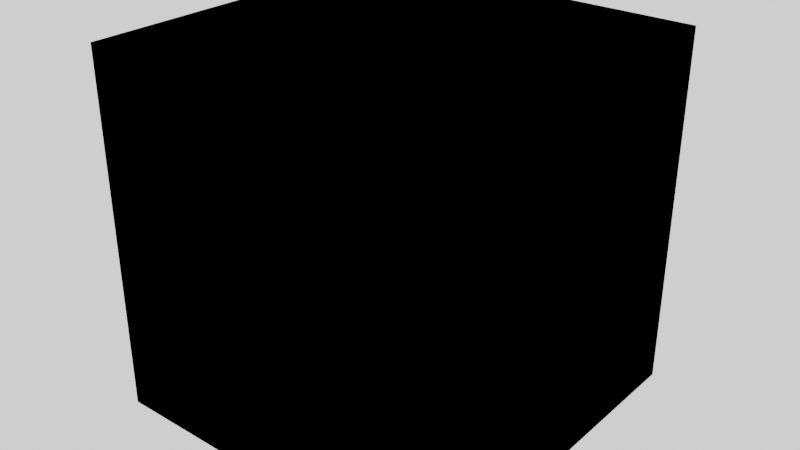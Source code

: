 # Source: node_groups.blend  (saved by Blender 3.2.14; exported with 4.5.12 LTS)
import bpy
from mathutils import Matrix  # noqa: F401  (used for matrix-valued properties, if any)

bpy.ops.wm.read_factory_settings(use_empty=True)
scene = bpy.context.scene
scene.name = 'Scene'

# ---- materials (node trees are filled in below, after node groups)
mat_bb_shader_nodes = bpy.data.materials.new('bb_shader_nodes')

# ---- node groups
ng_shadernodemapping = bpy.data.node_groups.new('ShaderNodeMapping', 'GeometryNodeTree')
_s = ng_shadernodemapping.interface.new_socket(name='Vector', in_out='OUTPUT', socket_type='NodeSocketVector')
_s = ng_shadernodemapping.interface.new_socket(name='Vector', in_out='INPUT', socket_type='NodeSocketVector')
_s.min_value = -1e+04
_s.max_value = 1e+04
_s = ng_shadernodemapping.interface.new_socket(name='Location', in_out='INPUT', socket_type='NodeSocketVector')
_s.min_value = -1e+04
_s.max_value = 1e+04
_s = ng_shadernodemapping.interface.new_socket(name='Rotation', in_out='INPUT', socket_type='NodeSocketVector')
_s.subtype = 'EULER'
_s = ng_shadernodemapping.interface.new_socket(name='Scale', in_out='INPUT', socket_type='NodeSocketVector')
_s.default_value = (1.0, 1.0, 1.0)
_s.min_value = -1e+04
_s.max_value = 1e+04
_N = ng_shadernodemapping.nodes; _L = ng_shadernodemapping.links
n0 = _N.new('ShaderNodeVectorMath'); n0.name = 'Vector Math.001'; n0.location = (100, 80)
n0.operation = 'MULTIPLY'
n1 = _N.new('NodeGroupOutput'); n1.name = 'Group Output'; n1.location = (340, 80)
n2 = _N.new('NodeGroupInput'); n2.name = 'Group Input'; n2.location = (-820, 80)
n3 = _N.new('ShaderNodeVectorRotate'); n3.name = 'Vector Rotate'; n3.location = (-340, 240)
n3.rotation_type = 'EULER_XYZ'
n4 = _N.new('ShaderNodeVectorMath'); n4.name = 'Vector Math'; n4.location = (-120, 80)
_L.new(n2.outputs[0], n3.inputs[0])
_L.new(n0.outputs[0], n1.inputs[0])
_L.new(n4.outputs[0], n0.inputs[0])
_L.new(n3.outputs[0], n4.inputs[0])
_L.new(n2.outputs[2], n3.inputs[4])
_L.new(n2.outputs[3], n0.inputs[1])
_L.new(n2.outputs[1], n4.inputs[1])
n1.is_active_output = True
ng_shadernodenewgeometry = bpy.data.node_groups.new('ShaderNodeNewGeometry', 'GeometryNodeTree')
_s = ng_shadernodenewgeometry.interface.new_socket(name='Position', in_out='OUTPUT', socket_type='NodeSocketVector')
_s = ng_shadernodenewgeometry.interface.new_socket(name='Normal', in_out='OUTPUT', socket_type='NodeSocketVector')
_s = ng_shadernodenewgeometry.interface.new_socket(name='Tangent', in_out='OUTPUT', socket_type='NodeSocketVector')
_s = ng_shadernodenewgeometry.interface.new_socket(name='True Normal', in_out='OUTPUT', socket_type='NodeSocketVector')
_s = ng_shadernodenewgeometry.interface.new_socket(name='Incoming', in_out='OUTPUT', socket_type='NodeSocketVector')
_s = ng_shadernodenewgeometry.interface.new_socket(name='Parametric', in_out='OUTPUT', socket_type='NodeSocketVector')
_s = ng_shadernodenewgeometry.interface.new_socket(name='Backfacing', in_out='OUTPUT', socket_type='NodeSocketFloat')
_s = ng_shadernodenewgeometry.interface.new_socket(name='Pointiness', in_out='OUTPUT', socket_type='NodeSocketFloat')
_s = ng_shadernodenewgeometry.interface.new_socket(name='Random Per Island', in_out='OUTPUT', socket_type='NodeSocketFloat')
_N = ng_shadernodenewgeometry.nodes; _L = ng_shadernodenewgeometry.links
n0 = _N.new('NodeGroupInput'); n0.name = 'Group Input'; n0.location = (-200, 0)
n1 = _N.new('NodeGroupOutput'); n1.name = 'Group Output'; n1.location = (194, 0)
n1.inputs[6].default_value = 0.0
n1.inputs[7].default_value = 0.0
n1.inputs[8].default_value = 0.0
n2 = _N.new('GeometryNodeInputPosition'); n2.name = 'Position'; n2.location = (0, 0)
n2.width = 144
_L.new(n2.outputs[0], n1.inputs[0])
_L.new(n2.outputs[0], n1.inputs[1])
_L.new(n2.outputs[0], n1.inputs[2])
_L.new(n2.outputs[0], n1.inputs[3])
_L.new(n2.outputs[0], n1.inputs[4])
_L.new(n2.outputs[0], n1.inputs[5])
n1.is_active_output = True
ng_shadernodebrightcontrast = bpy.data.node_groups.new('ShaderNodeBrightContrast', 'GeometryNodeTree')
_s = ng_shadernodebrightcontrast.interface.new_socket(name='Color', in_out='OUTPUT', socket_type='NodeSocketColor')
_s.default_value = (0.0, 0.0, 0.0, 0.0)
_s = ng_shadernodebrightcontrast.interface.new_socket(name='Color', in_out='INPUT', socket_type='NodeSocketColor')
_s = ng_shadernodebrightcontrast.interface.new_socket(name='Bright', in_out='INPUT', socket_type='NodeSocketFloat')
_s = ng_shadernodebrightcontrast.interface.new_socket(name='Contrast', in_out='INPUT', socket_type='NodeSocketFloat')
_s.min_value = -1e+04
_s.max_value = 1e+04
_N = ng_shadernodebrightcontrast.nodes; _L = ng_shadernodebrightcontrast.links
n0 = _N.new('ShaderNodeMath'); n0.name = 'Math'; n0.location = (-300, -120)
n0.operation = 'MULTIPLY'
n0.inputs[0].default_value = 259.0
n1 = _N.new('ShaderNodeMath'); n1.name = 'Math.004'; n1.location = (-300, -300)
n1.operation = 'MULTIPLY'
n1.inputs[0].default_value = 255.0
n2 = _N.new('ShaderNodeMath'); n2.name = 'Math.003'; n2.location = (-480, -300)
n2.operation = 'SUBTRACT'
n2.inputs[0].default_value = 259.0
n3 = _N.new('ShaderNodeMath'); n3.name = 'Math.001'; n3.location = (-480, -120)
n3.inputs[0].default_value = 255.0
n4 = _N.new('ShaderNodeMath'); n4.name = 'Math.002'; n4.location = (-120, -120)
n4.operation = 'DIVIDE'
n5 = _N.new('ShaderNodeMix'); n5.name = 'Mix.001'; n5.location = (80, -120)
n5.data_type = 'RGBA'
n5.blend_type = 'SUBTRACT'
n5.inputs[0].default_value = 1.0
n6 = _N.new('ShaderNodeMix'); n6.name = 'Mix.002'; n6.location = (260, -120)
n6.data_type = 'RGBA'
n6.blend_type = 'MULTIPLY'
n6.inputs[0].default_value = 1.0
n7 = _N.new('NodeReroute'); n7.name = 'Reroute'; n7.location = (-520, -200)
n7.width = 16
n7.socket_idname = 'NodeSocketFloat'
n8 = _N.new('ShaderNodeValue'); n8.name = 'Value.002'; n8.location = (-120, -300)
n8.width = 130
n8.outputs[0].default_value = 128.0
n9 = _N.new('NodeGroupInput'); n9.name = 'Group Input'; n9.location = (-720, -40)
n10 = _N.new('ShaderNodeMix'); n10.name = 'Mix'; n10.location = (-120, 100)
n10.data_type = 'RGBA'
n10.blend_type = 'ADD'
n10.inputs[0].default_value = 1.0
n11 = _N.new('ShaderNodeMix'); n11.name = 'Mix.003'; n11.location = (460, -120)
n11.data_type = 'RGBA'
n11.blend_type = 'ADD'
n11.inputs[0].default_value = 1.0
n12 = _N.new('NodeGroupOutput'); n12.name = 'Group Output'; n12.location = (680, -120)
_L.new(n9.outputs[0], n10.inputs[6])
_L.new(n9.outputs[1], n10.inputs[7])
_L.new(n9.outputs[2], n7.inputs[0])
_L.new(n3.outputs[0], n0.inputs[1])
_L.new(n0.outputs[0], n4.inputs[0])
_L.new(n2.outputs[0], n1.inputs[1])
_L.new(n1.outputs[0], n4.inputs[1])
_L.new(n7.outputs[0], n3.inputs[1])
_L.new(n7.outputs[0], n2.inputs[1])
_L.new(n8.outputs[0], n5.inputs[7])
_L.new(n4.outputs[0], n6.inputs[7])
_L.new(n5.outputs[2], n6.inputs[6])
_L.new(n8.outputs[0], n11.inputs[7])
_L.new(n6.outputs[2], n11.inputs[6])
_L.new(n10.outputs[2], n5.inputs[6])
_L.new(n11.outputs[2], n12.inputs[0])
n12.is_active_output = True
ng_shadernodetexcoord = bpy.data.node_groups.new('ShaderNodeTexCoord', 'GeometryNodeTree')
_s = ng_shadernodetexcoord.interface.new_socket(name='Generated', in_out='OUTPUT', socket_type='NodeSocketVector')
_s = ng_shadernodetexcoord.interface.new_socket(name='Normal', in_out='OUTPUT', socket_type='NodeSocketVector')
_s = ng_shadernodetexcoord.interface.new_socket(name='UV', in_out='OUTPUT', socket_type='NodeSocketVector')
_s = ng_shadernodetexcoord.interface.new_socket(name='Object', in_out='OUTPUT', socket_type='NodeSocketVector')
_s = ng_shadernodetexcoord.interface.new_socket(name='Camera', in_out='OUTPUT', socket_type='NodeSocketVector')
_s = ng_shadernodetexcoord.interface.new_socket(name='Window', in_out='OUTPUT', socket_type='NodeSocketVector')
_s = ng_shadernodetexcoord.interface.new_socket(name='Reflection', in_out='OUTPUT', socket_type='NodeSocketVector')
_N = ng_shadernodetexcoord.nodes; _L = ng_shadernodetexcoord.links
n0 = _N.new('NodeGroupInput'); n0.name = 'Group Input'; n0.location = (-200, 0)
n1 = _N.new('NodeGroupOutput'); n1.name = 'Group Output'; n1.location = (444, 0)
n2 = _N.new('GeometryNodeInputPosition'); n2.name = 'Position'; n2.location = (0, 0)
n2.width = 144
n3 = _N.new('ShaderNodeVectorMath'); n3.name = 'Vector Math'; n3.location = (221, 0)
n3.hide = True
n3.operation = 'DIVIDE'
n3.inputs[1].default_value = (2.0, 2.0, 2.0)
_L.new(n3.outputs[0], n1.inputs[0])
_L.new(n2.outputs[0], n1.inputs[1])
_L.new(n2.outputs[0], n1.inputs[2])
_L.new(n2.outputs[0], n1.inputs[3])
_L.new(n2.outputs[0], n1.inputs[4])
_L.new(n2.outputs[0], n1.inputs[5])
_L.new(n2.outputs[0], n1.inputs[6])
_L.new(n2.outputs[0], n3.inputs[0])
n1.is_active_output = True
ng_shadernodedisplacement = bpy.data.node_groups.new('ShaderNodeDisplacement', 'GeometryNodeTree')
_s = ng_shadernodedisplacement.interface.new_socket(name='Vector', in_out='OUTPUT', socket_type='NodeSocketVector')
_s = ng_shadernodedisplacement.interface.new_socket(name='Height', in_out='INPUT', socket_type='NodeSocketFloat')
_s.min_value = -1e+04
_s.max_value = 1e+04
_s = ng_shadernodedisplacement.interface.new_socket(name='Midlevel', in_out='INPUT', socket_type='NodeSocketFloat')
_s.default_value = 0.5
_s.min_value = -1e+04
_s.max_value = 1e+04
_s = ng_shadernodedisplacement.interface.new_socket(name='Scale', in_out='INPUT', socket_type='NodeSocketFloat')
_s.default_value = 1.0
_s = ng_shadernodedisplacement.interface.new_socket(name='Normal (not used)', in_out='INPUT', socket_type='NodeSocketVector')
_N = ng_shadernodedisplacement.nodes; _L = ng_shadernodedisplacement.links
n0 = _N.new('ShaderNodeVectorMath'); n0.name = 'Vector Math'; n0.location = (-40, -100)
n0.operation = 'MULTIPLY'
n1 = _N.new('ShaderNodeVectorMath'); n1.name = 'Vector Math.001'; n1.location = (180, -100)
n1.operation = 'SCALE'
n2 = _N.new('NodeGroupInput'); n2.name = 'Group Input'; n2.location = (-500, 0)
n3 = _N.new('ShaderNodeMath'); n3.name = 'Math'; n3.location = (-260, -100)
n4 = _N.new('GeometryNodeInputNormal'); n4.name = 'Normal'; n4.location = (-40, -20)
n4.legacy_corner_normals = True
n5 = _N.new('NodeGroupOutput'); n5.name = 'Group Output'; n5.location = (440, -20)
_L.new(n2.outputs[0], n0.inputs[3])
_L.new(n4.outputs[0], n0.inputs[0])
_L.new(n0.outputs[0], n1.inputs[0])
_L.new(n3.outputs[0], n0.inputs[1])
_L.new(n2.outputs[2], n1.inputs[3])
_L.new(n1.outputs[0], n5.inputs[0])
_L.new(n2.outputs[0], n3.inputs[0])
_L.new(n2.outputs[1], n3.inputs[1])
n5.is_active_output = True
ng_bb_geo_nodes = bpy.data.node_groups.new('bb_geo_nodes', 'GeometryNodeTree')
_s = ng_bb_geo_nodes.interface.new_socket(name='Geometry', in_out='OUTPUT', socket_type='NodeSocketGeometry')
_s = ng_bb_geo_nodes.interface.new_socket(name='Geometry', in_out='INPUT', socket_type='NodeSocketGeometry')
ng_bb_geo_nodes.is_modifier = True
_N = ng_bb_geo_nodes.nodes; _L = ng_bb_geo_nodes.links
n0 = _N.new('GeometryNodeGroup'); n0.name = 'Group'; n0.location = (-360, 120)
n0.width = 158
n0.node_tree = ng_shadernodemapping
n0.inputs[0].default_value = (0.0, 0.0, 0.0)
n0.inputs[1].default_value = (0.0, 0.0, 0.0)
n0.inputs[2].default_value = (0.0, 0.0, 0.0)
n0.inputs[3].default_value = (1.0, 1.0, 1.0)
n1 = _N.new('GeometryNodeGroup'); n1.name = 'Group.003'; n1.location = (40, 120)
n1.width = 187
n1.node_tree = ng_shadernodenewgeometry
n2 = _N.new('NodeGroupOutput'); n2.name = 'Group Output'; n2.location = (60, 440)
n3 = _N.new('NodeGroupInput'); n3.name = 'Group Input'; n3.location = (-220, 440)
n4 = _N.new('GeometryNodeGroup'); n4.name = 'Group.004'; n4.location = (280, 120)
n4.width = 243
n4.node_tree = ng_shadernodebrightcontrast
n4.inputs[0].default_value = (0.0, 0.0, 0.0, 1.0)
n4.inputs[1].default_value = 0.0
n4.inputs[2].default_value = 0.0
n5 = _N.new('GeometryNodeGroup'); n5.name = 'Group.002'; n5.location = (-580, 120)
n5.width = 174
n5.node_tree = ng_shadernodetexcoord
n6 = _N.new('GeometryNodeGroup'); n6.name = 'Group.001'; n6.location = (-160, 120)
n6.width = 157
n6.node_tree = ng_shadernodedisplacement
n6.inputs[0].default_value = 1.0
n6.inputs[1].default_value = 0.0
n6.inputs[2].default_value = 1.0
n6.inputs[3].default_value = (0.0, 0.0, 0.0)
_L.new(n3.outputs[0], n2.inputs[0])
n2.is_active_output = True

# ---- material node trees
mat_bb_shader_nodes.use_nodes = True; mat_bb_shader_nodes.node_tree.nodes.clear()
_N = mat_bb_shader_nodes.node_tree.nodes; _L = mat_bb_shader_nodes.node_tree.links
n0 = _N.new('ShaderNodeBrightContrast'); n0.name = 'Bright/Contrast'; n0.location = (260, 260)
n1 = _N.new('ShaderNodeNewGeometry'); n1.name = 'Geometry'; n1.location = (460, 260)

# ---- world
world_world = bpy.data.worlds.new('World'); scene.world = world_world
world_world.use_nodes = True; world_world.node_tree.nodes.clear()
_N = world_world.node_tree.nodes; _L = world_world.node_tree.links
n0 = _N.new('ShaderNodeOutputWorld'); n0.name = 'World Output'; n0.location = (300, 300)
n1 = _N.new('ShaderNodeBackground'); n1.name = 'Background'; n1.location = (10, 300)
n1.inputs[0].default_value = (1.0, 1.0, 1.0, 1.0)
_L.new(n1.outputs[0], n0.inputs[0])
n0.is_active_output = True
world_world.color = (0.05088, 0.05088, 0.05088)
world_world.use_sun_shadow = False
world_world.sun_shadow_jitter_overblur = 0.0

# ---- meshes
me_plane = bpy.data.meshes.new('Plane')
me_plane.from_pydata([(-1.0, 1.0, 1.0), (-1.0, 1.0, -1.0), (-1.0, -1.0, 1.0), (-1.0, -1.0, -1.0), (1.0, -1.0, -1.0), (1.0, -1.0, 1.0), (1.0, 1.0, -1.0), (1.0, 1.0, 1.0)], [], [(3, 2, 0, 1), (1, 0, 7, 6), (6, 7, 5, 4), (4, 5, 2, 3), (1, 6, 4, 3), (7, 0, 2, 5)])
_uv = me_plane.uv_layers.new(name='UVMap')
_uv.uv.foreach_set('vector', [0.375, 0.0, 0.625, 0.0, 0.625, 0.25, 0.375, 0.25, 0.375, 0.25, 0.625, 0.25, 0.625, 0.5, 0.375, 0.5, 0.375, 0.5, 0.625, 0.5, 0.625, 0.75, 0.375, 0.75, 0.375, 0.75, 0.625, 0.75, 0.625, 1.0, 0.375, 1.0, 0.125, 0.5, 0.375, 0.5, 0.375, 0.75, 0.125, 0.75, 0.625, 0.5, 0.875, 0.5, 0.875, 0.75, 0.625, 0.75])
me_plane.materials.append(mat_bb_shader_nodes)
me_plane.use_remesh_fix_poles = True
me_plane.use_remesh_preserve_attributes = False
me_plane.update()

# ---- objects
ob_plane = bpy.data.objects.new('Plane', me_plane)

# ---- transforms, parenting, visibility, modifiers, constraints
ob_plane.location = (0.0, 0.0, 0.0)
_m = ob_plane.modifiers.new('GeometryNodes', 'NODES')
_m.node_group = ng_bb_geo_nodes

# ---- collection membership
scene.collection.objects.link(ob_plane)

# ---- scene / render settings (as saved in the file)
scene.frame_start = 1; scene.frame_end = 250; scene.frame_set(1)
scene.render.engine = 'CYCLES'
scene.cycles.sampling_pattern = 'TABULATED_SOBOL'
scene.cycles.use_light_tree = False
scene.view_settings.view_transform = 'Filmic'
bpy.context.view_layer.update()

# ---- added for rendering (the .blend has no active camera): camera
cam_auto = bpy.data.cameras.new('AutoCamera')
cam_auto.lens = 50.0
cam_auto.sensor_width = 36.0
cam_auto.clip_end = 1000.0
ob_auto_camera = bpy.data.objects.new('AutoCamera', cam_auto)
scene.collection.objects.link(ob_auto_camera)
ob_auto_camera.location = (3.20507, -3.84609, 2.56406)
ob_auto_camera.rotation_euler = (1.09748, -7.21219e-08, 0.694738)
scene.camera = ob_auto_camera
bpy.context.view_layer.update()
